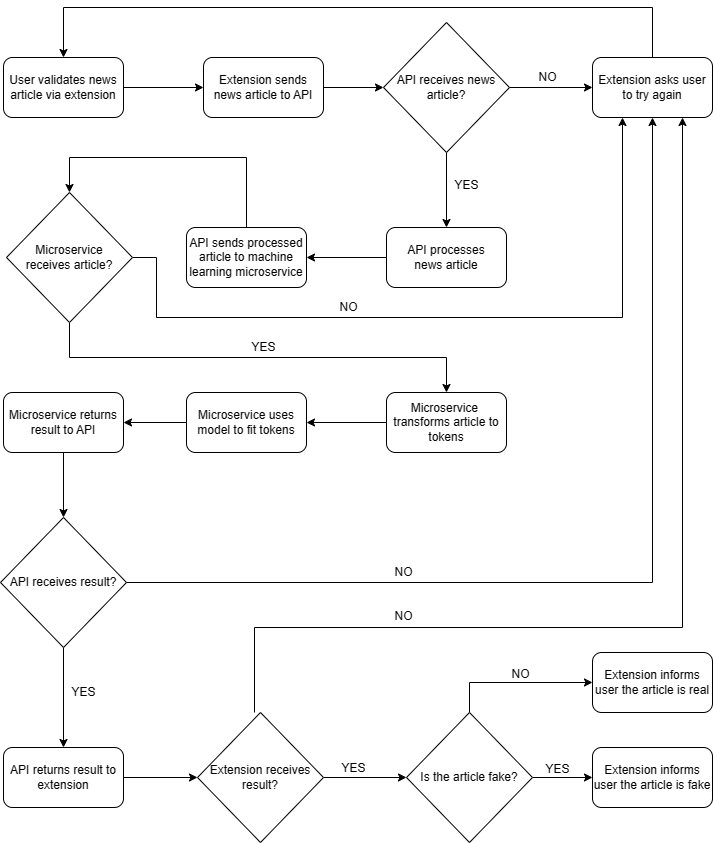

The diagram above was exported from draw.io. Its source (the exported page's mxGraphModel, read from the mxfile embedded in the PNG):
<mxGraphModel dx="1173" dy="678" grid="1" gridSize="10" guides="1" tooltips="1" connect="1" arrows="1" fold="1" page="1" pageScale="1" pageWidth="827" pageHeight="1169" math="0" shadow="0">
  <root>
    <mxCell id="WIyWlLk6GJQsqaUBKTNV-0" />
    <mxCell id="WIyWlLk6GJQsqaUBKTNV-1" parent="WIyWlLk6GJQsqaUBKTNV-0" />
    <mxCell id="jIKpTdQ7MQHisFSOsXQ--10" value="" style="edgeStyle=orthogonalEdgeStyle;rounded=0;orthogonalLoop=1;jettySize=auto;html=1;" parent="WIyWlLk6GJQsqaUBKTNV-1" source="jIKpTdQ7MQHisFSOsXQ--8" target="jIKpTdQ7MQHisFSOsXQ--9" edge="1">
      <mxGeometry relative="1" as="geometry" />
    </mxCell>
    <mxCell id="jIKpTdQ7MQHisFSOsXQ--8" value="User validates news article via extension" style="rounded=1;whiteSpace=wrap;html=1;" parent="WIyWlLk6GJQsqaUBKTNV-1" vertex="1">
      <mxGeometry x="27" y="70" width="120" height="60" as="geometry" />
    </mxCell>
    <mxCell id="jIKpTdQ7MQHisFSOsXQ--14" style="edgeStyle=orthogonalEdgeStyle;rounded=0;orthogonalLoop=1;jettySize=auto;html=1;entryX=0;entryY=0.5;entryDx=0;entryDy=0;" parent="WIyWlLk6GJQsqaUBKTNV-1" source="jIKpTdQ7MQHisFSOsXQ--9" target="jIKpTdQ7MQHisFSOsXQ--13" edge="1">
      <mxGeometry relative="1" as="geometry" />
    </mxCell>
    <mxCell id="jIKpTdQ7MQHisFSOsXQ--9" value="Extension sends news article to API" style="whiteSpace=wrap;html=1;rounded=1;" parent="WIyWlLk6GJQsqaUBKTNV-1" vertex="1">
      <mxGeometry x="227" y="70" width="120" height="60" as="geometry" />
    </mxCell>
    <mxCell id="jIKpTdQ7MQHisFSOsXQ--16" value="" style="edgeStyle=orthogonalEdgeStyle;rounded=0;orthogonalLoop=1;jettySize=auto;html=1;" parent="WIyWlLk6GJQsqaUBKTNV-1" source="jIKpTdQ7MQHisFSOsXQ--13" target="jIKpTdQ7MQHisFSOsXQ--15" edge="1">
      <mxGeometry relative="1" as="geometry" />
    </mxCell>
    <mxCell id="jIKpTdQ7MQHisFSOsXQ--20" value="" style="edgeStyle=orthogonalEdgeStyle;rounded=0;orthogonalLoop=1;jettySize=auto;html=1;" parent="WIyWlLk6GJQsqaUBKTNV-1" source="jIKpTdQ7MQHisFSOsXQ--13" target="jIKpTdQ7MQHisFSOsXQ--19" edge="1">
      <mxGeometry relative="1" as="geometry" />
    </mxCell>
    <mxCell id="jIKpTdQ7MQHisFSOsXQ--13" value="API receives news&lt;br&gt;article?" style="rhombus;whiteSpace=wrap;html=1;" parent="WIyWlLk6GJQsqaUBKTNV-1" vertex="1">
      <mxGeometry x="407" y="35" width="126" height="130" as="geometry" />
    </mxCell>
    <mxCell id="jIKpTdQ7MQHisFSOsXQ--17" style="edgeStyle=orthogonalEdgeStyle;rounded=0;orthogonalLoop=1;jettySize=auto;html=1;entryX=0.5;entryY=0;entryDx=0;entryDy=0;" parent="WIyWlLk6GJQsqaUBKTNV-1" source="jIKpTdQ7MQHisFSOsXQ--15" target="jIKpTdQ7MQHisFSOsXQ--8" edge="1">
      <mxGeometry relative="1" as="geometry">
        <Array as="points">
          <mxPoint x="676" y="20" />
          <mxPoint x="87" y="20" />
        </Array>
      </mxGeometry>
    </mxCell>
    <mxCell id="jIKpTdQ7MQHisFSOsXQ--15" value="Extension asks user to try again" style="rounded=1;whiteSpace=wrap;html=1;" parent="WIyWlLk6GJQsqaUBKTNV-1" vertex="1">
      <mxGeometry x="616" y="70" width="120" height="60" as="geometry" />
    </mxCell>
    <mxCell id="jIKpTdQ7MQHisFSOsXQ--18" value="NO" style="text;html=1;align=center;verticalAlign=middle;resizable=0;points=[];autosize=1;strokeColor=none;fillColor=none;" parent="WIyWlLk6GJQsqaUBKTNV-1" vertex="1">
      <mxGeometry x="551" y="75" width="40" height="30" as="geometry" />
    </mxCell>
    <mxCell id="jIKpTdQ7MQHisFSOsXQ--30" value="" style="edgeStyle=orthogonalEdgeStyle;rounded=0;orthogonalLoop=1;jettySize=auto;html=1;" parent="WIyWlLk6GJQsqaUBKTNV-1" source="jIKpTdQ7MQHisFSOsXQ--19" target="jIKpTdQ7MQHisFSOsXQ--21" edge="1">
      <mxGeometry relative="1" as="geometry" />
    </mxCell>
    <mxCell id="jIKpTdQ7MQHisFSOsXQ--19" value="API processes&lt;br&gt;news article" style="rounded=1;whiteSpace=wrap;html=1;" parent="WIyWlLk6GJQsqaUBKTNV-1" vertex="1">
      <mxGeometry x="410" y="240" width="120" height="60" as="geometry" />
    </mxCell>
    <mxCell id="jIKpTdQ7MQHisFSOsXQ--31" value="" style="edgeStyle=orthogonalEdgeStyle;rounded=0;orthogonalLoop=1;jettySize=auto;html=1;exitX=0.5;exitY=1;exitDx=0;exitDy=0;" parent="WIyWlLk6GJQsqaUBKTNV-1" source="jIKpTdQ7MQHisFSOsXQ--21" target="jIKpTdQ7MQHisFSOsXQ--23" edge="1">
      <mxGeometry relative="1" as="geometry">
        <Array as="points">
          <mxPoint x="270" y="170" />
          <mxPoint x="93" y="170" />
        </Array>
      </mxGeometry>
    </mxCell>
    <mxCell id="jIKpTdQ7MQHisFSOsXQ--21" value="API sends processed article to machine learning microservice" style="whiteSpace=wrap;html=1;rounded=1;" parent="WIyWlLk6GJQsqaUBKTNV-1" vertex="1">
      <mxGeometry x="210" y="240" width="120" height="60" as="geometry" />
    </mxCell>
    <mxCell id="YQkO8Ww1zPXgSrV-cv6L-0" style="edgeStyle=orthogonalEdgeStyle;rounded=0;orthogonalLoop=1;jettySize=auto;html=1;entryX=0.5;entryY=0;entryDx=0;entryDy=0;" edge="1" parent="WIyWlLk6GJQsqaUBKTNV-1" source="jIKpTdQ7MQHisFSOsXQ--23" target="jIKpTdQ7MQHisFSOsXQ--34">
      <mxGeometry relative="1" as="geometry">
        <Array as="points">
          <mxPoint x="93" y="370" />
          <mxPoint x="470" y="370" />
        </Array>
      </mxGeometry>
    </mxCell>
    <mxCell id="YQkO8Ww1zPXgSrV-cv6L-1" style="edgeStyle=orthogonalEdgeStyle;rounded=0;orthogonalLoop=1;jettySize=auto;html=1;entryX=0.25;entryY=1;entryDx=0;entryDy=0;exitX=1;exitY=0.5;exitDx=0;exitDy=0;" edge="1" parent="WIyWlLk6GJQsqaUBKTNV-1" source="jIKpTdQ7MQHisFSOsXQ--23" target="jIKpTdQ7MQHisFSOsXQ--15">
      <mxGeometry relative="1" as="geometry">
        <Array as="points">
          <mxPoint x="180" y="270" />
          <mxPoint x="180" y="330" />
          <mxPoint x="646" y="330" />
        </Array>
      </mxGeometry>
    </mxCell>
    <mxCell id="jIKpTdQ7MQHisFSOsXQ--23" value="Microservice&lt;br&gt;receives article?" style="rhombus;whiteSpace=wrap;html=1;" parent="WIyWlLk6GJQsqaUBKTNV-1" vertex="1">
      <mxGeometry x="30" y="205" width="126" height="130" as="geometry" />
    </mxCell>
    <mxCell id="jIKpTdQ7MQHisFSOsXQ--33" value="NO" style="text;html=1;align=center;verticalAlign=middle;resizable=0;points=[];autosize=1;strokeColor=none;fillColor=none;" parent="WIyWlLk6GJQsqaUBKTNV-1" vertex="1">
      <mxGeometry x="352" y="305" width="40" height="30" as="geometry" />
    </mxCell>
    <mxCell id="jIKpTdQ7MQHisFSOsXQ--39" value="" style="edgeStyle=orthogonalEdgeStyle;rounded=0;orthogonalLoop=1;jettySize=auto;html=1;" parent="WIyWlLk6GJQsqaUBKTNV-1" source="jIKpTdQ7MQHisFSOsXQ--34" target="jIKpTdQ7MQHisFSOsXQ--38" edge="1">
      <mxGeometry relative="1" as="geometry" />
    </mxCell>
    <mxCell id="jIKpTdQ7MQHisFSOsXQ--34" value="Microservice&amp;nbsp; transforms article to tokens" style="rounded=1;whiteSpace=wrap;html=1;" parent="WIyWlLk6GJQsqaUBKTNV-1" vertex="1">
      <mxGeometry x="410" y="405" width="120" height="60" as="geometry" />
    </mxCell>
    <mxCell id="jIKpTdQ7MQHisFSOsXQ--37" value="YES" style="text;html=1;align=center;verticalAlign=middle;resizable=0;points=[];autosize=1;strokeColor=none;fillColor=none;" parent="WIyWlLk6GJQsqaUBKTNV-1" vertex="1">
      <mxGeometry x="465" y="183" width="50" height="30" as="geometry" />
    </mxCell>
    <mxCell id="jIKpTdQ7MQHisFSOsXQ--46" value="" style="edgeStyle=orthogonalEdgeStyle;rounded=0;orthogonalLoop=1;jettySize=auto;html=1;" parent="WIyWlLk6GJQsqaUBKTNV-1" source="jIKpTdQ7MQHisFSOsXQ--38" target="jIKpTdQ7MQHisFSOsXQ--45" edge="1">
      <mxGeometry relative="1" as="geometry" />
    </mxCell>
    <mxCell id="jIKpTdQ7MQHisFSOsXQ--38" value="Microservice uses model to fit tokens" style="whiteSpace=wrap;html=1;rounded=1;" parent="WIyWlLk6GJQsqaUBKTNV-1" vertex="1">
      <mxGeometry x="210" y="405" width="120" height="60" as="geometry" />
    </mxCell>
    <mxCell id="jIKpTdQ7MQHisFSOsXQ--50" value="" style="edgeStyle=orthogonalEdgeStyle;rounded=0;orthogonalLoop=1;jettySize=auto;html=1;" parent="WIyWlLk6GJQsqaUBKTNV-1" source="jIKpTdQ7MQHisFSOsXQ--45" target="jIKpTdQ7MQHisFSOsXQ--49" edge="1">
      <mxGeometry relative="1" as="geometry" />
    </mxCell>
    <mxCell id="jIKpTdQ7MQHisFSOsXQ--45" value="Microservice returns result to API" style="rounded=1;whiteSpace=wrap;html=1;" parent="WIyWlLk6GJQsqaUBKTNV-1" vertex="1">
      <mxGeometry x="27" y="405" width="120" height="60" as="geometry" />
    </mxCell>
    <mxCell id="jIKpTdQ7MQHisFSOsXQ--54" style="edgeStyle=orthogonalEdgeStyle;rounded=0;orthogonalLoop=1;jettySize=auto;html=1;entryX=0.5;entryY=1;entryDx=0;entryDy=0;" parent="WIyWlLk6GJQsqaUBKTNV-1" target="jIKpTdQ7MQHisFSOsXQ--15" edge="1">
      <mxGeometry relative="1" as="geometry">
        <mxPoint x="720" y="100" as="targetPoint" />
        <mxPoint x="141" y="595" as="sourcePoint" />
        <Array as="points">
          <mxPoint x="676" y="595" />
        </Array>
      </mxGeometry>
    </mxCell>
    <mxCell id="jIKpTdQ7MQHisFSOsXQ--61" value="" style="edgeStyle=orthogonalEdgeStyle;rounded=0;orthogonalLoop=1;jettySize=auto;html=1;" parent="WIyWlLk6GJQsqaUBKTNV-1" source="jIKpTdQ7MQHisFSOsXQ--49" target="jIKpTdQ7MQHisFSOsXQ--60" edge="1">
      <mxGeometry relative="1" as="geometry" />
    </mxCell>
    <mxCell id="jIKpTdQ7MQHisFSOsXQ--49" value="API receives result?" style="rhombus;whiteSpace=wrap;html=1;" parent="WIyWlLk6GJQsqaUBKTNV-1" vertex="1">
      <mxGeometry x="24" y="530" width="126" height="130" as="geometry" />
    </mxCell>
    <mxCell id="jIKpTdQ7MQHisFSOsXQ--58" value="NO" style="text;html=1;align=center;verticalAlign=middle;resizable=0;points=[];autosize=1;strokeColor=none;fillColor=none;" parent="WIyWlLk6GJQsqaUBKTNV-1" vertex="1">
      <mxGeometry x="407" y="569.5" width="40" height="30" as="geometry" />
    </mxCell>
    <mxCell id="jIKpTdQ7MQHisFSOsXQ--63" value="" style="edgeStyle=orthogonalEdgeStyle;rounded=0;orthogonalLoop=1;jettySize=auto;html=1;entryX=0;entryY=0.5;entryDx=0;entryDy=0;" parent="WIyWlLk6GJQsqaUBKTNV-1" source="jIKpTdQ7MQHisFSOsXQ--60" target="jIKpTdQ7MQHisFSOsXQ--64" edge="1">
      <mxGeometry relative="1" as="geometry">
        <mxPoint x="247" y="790" as="targetPoint" />
      </mxGeometry>
    </mxCell>
    <mxCell id="jIKpTdQ7MQHisFSOsXQ--60" value="API returns result to extension" style="rounded=1;whiteSpace=wrap;html=1;" parent="WIyWlLk6GJQsqaUBKTNV-1" vertex="1">
      <mxGeometry x="27" y="760" width="120" height="60" as="geometry" />
    </mxCell>
    <mxCell id="jIKpTdQ7MQHisFSOsXQ--68" style="edgeStyle=orthogonalEdgeStyle;rounded=0;orthogonalLoop=1;jettySize=auto;html=1;entryX=0.75;entryY=1;entryDx=0;entryDy=0;exitX=0.5;exitY=0;exitDx=0;exitDy=0;" parent="WIyWlLk6GJQsqaUBKTNV-1" target="jIKpTdQ7MQHisFSOsXQ--15" edge="1">
      <mxGeometry relative="1" as="geometry">
        <mxPoint x="278" y="725" as="sourcePoint" />
        <mxPoint x="730" y="85" as="targetPoint" />
        <Array as="points">
          <mxPoint x="278" y="640" />
          <mxPoint x="706" y="640" />
        </Array>
      </mxGeometry>
    </mxCell>
    <mxCell id="jIKpTdQ7MQHisFSOsXQ--71" value="" style="edgeStyle=orthogonalEdgeStyle;rounded=0;orthogonalLoop=1;jettySize=auto;html=1;entryX=0;entryY=0.5;entryDx=0;entryDy=0;" parent="WIyWlLk6GJQsqaUBKTNV-1" source="jIKpTdQ7MQHisFSOsXQ--64" target="jIKpTdQ7MQHisFSOsXQ--73" edge="1">
      <mxGeometry relative="1" as="geometry">
        <mxPoint x="420" y="790" as="targetPoint" />
      </mxGeometry>
    </mxCell>
    <mxCell id="jIKpTdQ7MQHisFSOsXQ--64" value="Extension receives&lt;br&gt;result?" style="rhombus;whiteSpace=wrap;html=1;" parent="WIyWlLk6GJQsqaUBKTNV-1" vertex="1">
      <mxGeometry x="221" y="725" width="126" height="130" as="geometry" />
    </mxCell>
    <mxCell id="jIKpTdQ7MQHisFSOsXQ--66" value="YES" style="text;html=1;align=center;verticalAlign=middle;resizable=0;points=[];autosize=1;strokeColor=none;fillColor=none;" parent="WIyWlLk6GJQsqaUBKTNV-1" vertex="1">
      <mxGeometry x="82" y="690" width="50" height="30" as="geometry" />
    </mxCell>
    <mxCell id="jIKpTdQ7MQHisFSOsXQ--69" value="NO" style="text;html=1;align=center;verticalAlign=middle;resizable=0;points=[];autosize=1;strokeColor=none;fillColor=none;" parent="WIyWlLk6GJQsqaUBKTNV-1" vertex="1">
      <mxGeometry x="407" y="614" width="40" height="30" as="geometry" />
    </mxCell>
    <mxCell id="jIKpTdQ7MQHisFSOsXQ--72" value="YES" style="text;html=1;align=center;verticalAlign=middle;resizable=0;points=[];autosize=1;strokeColor=none;fillColor=none;" parent="WIyWlLk6GJQsqaUBKTNV-1" vertex="1">
      <mxGeometry x="352" y="766" width="50" height="30" as="geometry" />
    </mxCell>
    <mxCell id="jIKpTdQ7MQHisFSOsXQ--75" value="" style="edgeStyle=orthogonalEdgeStyle;rounded=0;orthogonalLoop=1;jettySize=auto;html=1;" parent="WIyWlLk6GJQsqaUBKTNV-1" source="jIKpTdQ7MQHisFSOsXQ--73" target="jIKpTdQ7MQHisFSOsXQ--74" edge="1">
      <mxGeometry relative="1" as="geometry" />
    </mxCell>
    <mxCell id="jIKpTdQ7MQHisFSOsXQ--77" value="" style="edgeStyle=orthogonalEdgeStyle;rounded=0;orthogonalLoop=1;jettySize=auto;html=1;exitX=0.5;exitY=0;exitDx=0;exitDy=0;" parent="WIyWlLk6GJQsqaUBKTNV-1" source="jIKpTdQ7MQHisFSOsXQ--73" target="jIKpTdQ7MQHisFSOsXQ--76" edge="1">
      <mxGeometry relative="1" as="geometry" />
    </mxCell>
    <mxCell id="jIKpTdQ7MQHisFSOsXQ--73" value="Is the article fake?" style="rhombus;whiteSpace=wrap;html=1;" parent="WIyWlLk6GJQsqaUBKTNV-1" vertex="1">
      <mxGeometry x="430" y="725" width="126" height="130" as="geometry" />
    </mxCell>
    <mxCell id="jIKpTdQ7MQHisFSOsXQ--74" value="Extension informs user the article is fake" style="rounded=1;whiteSpace=wrap;html=1;" parent="WIyWlLk6GJQsqaUBKTNV-1" vertex="1">
      <mxGeometry x="616" y="760" width="120" height="60" as="geometry" />
    </mxCell>
    <mxCell id="jIKpTdQ7MQHisFSOsXQ--76" value="Extension informs user the article is real" style="rounded=1;whiteSpace=wrap;html=1;" parent="WIyWlLk6GJQsqaUBKTNV-1" vertex="1">
      <mxGeometry x="616" y="665" width="120" height="60" as="geometry" />
    </mxCell>
    <mxCell id="jIKpTdQ7MQHisFSOsXQ--78" value="YES" style="text;html=1;align=center;verticalAlign=middle;resizable=0;points=[];autosize=1;strokeColor=none;fillColor=none;" parent="WIyWlLk6GJQsqaUBKTNV-1" vertex="1">
      <mxGeometry x="556" y="767" width="50" height="30" as="geometry" />
    </mxCell>
    <mxCell id="jIKpTdQ7MQHisFSOsXQ--79" value="NO" style="text;html=1;align=center;verticalAlign=middle;resizable=0;points=[];autosize=1;strokeColor=none;fillColor=none;" parent="WIyWlLk6GJQsqaUBKTNV-1" vertex="1">
      <mxGeometry x="524" y="672" width="40" height="30" as="geometry" />
    </mxCell>
    <mxCell id="YQkO8Ww1zPXgSrV-cv6L-2" value="YES" style="text;html=1;align=center;verticalAlign=middle;resizable=0;points=[];autosize=1;strokeColor=none;fillColor=none;" vertex="1" parent="WIyWlLk6GJQsqaUBKTNV-1">
      <mxGeometry x="262" y="345" width="50" height="30" as="geometry" />
    </mxCell>
  </root>
</mxGraphModel>